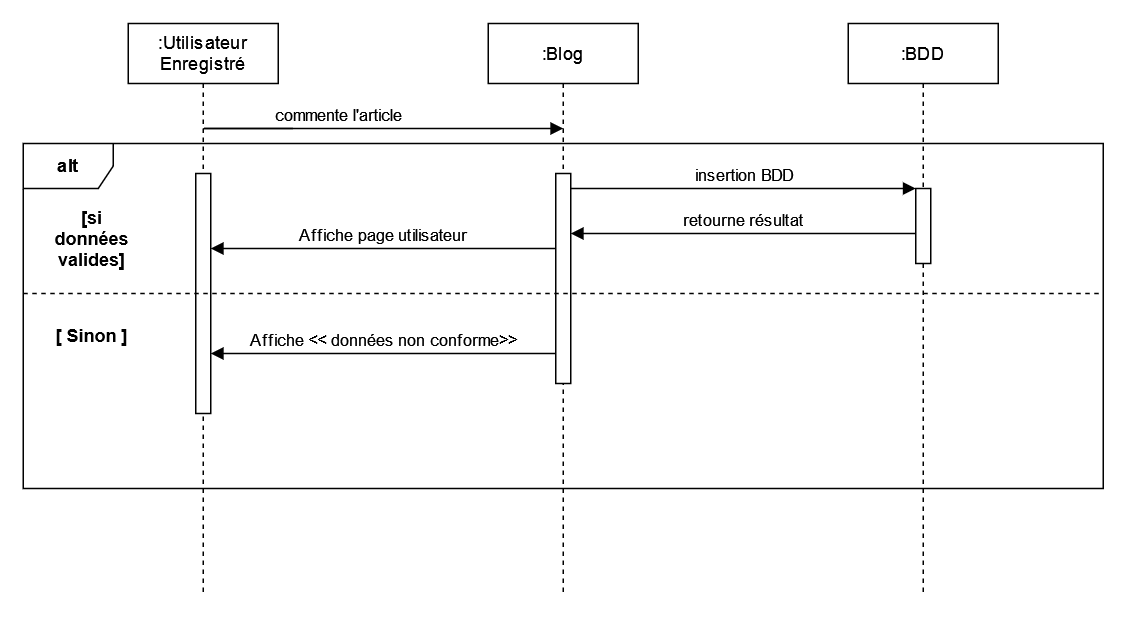

The diagram above was exported from draw.io. Its source (the exported page's mxGraphModel, read from the mxfile embedded in the PNG):
<mxGraphModel dx="2048" dy="761" grid="1" gridSize="10" guides="1" tooltips="1" connect="1" arrows="1" fold="1" page="1" pageScale="1" pageWidth="827" pageHeight="1169" math="0" shadow="0">
  <root>
    <mxCell id="0" />
    <mxCell id="1" parent="0" />
    <mxCell id="P9i2T6qKkfL9ldGjWRzU-1" value="&lt;div&gt;:Utilisateur&lt;/div&gt;&lt;div&gt;Enregistré&lt;br&gt;&lt;/div&gt;" style="shape=umlLifeline;perimeter=lifelinePerimeter;whiteSpace=wrap;html=1;container=1;dropTarget=0;collapsible=0;recursiveResize=0;outlineConnect=0;portConstraint=eastwest;newEdgeStyle={&quot;edgeStyle&quot;:&quot;elbowEdgeStyle&quot;,&quot;elbow&quot;:&quot;vertical&quot;,&quot;curved&quot;:0,&quot;rounded&quot;:0};" parent="1" vertex="1">
      <mxGeometry x="30" y="60" width="100" height="380" as="geometry" />
    </mxCell>
    <mxCell id="P9i2T6qKkfL9ldGjWRzU-4" value="" style="html=1;points=[];perimeter=orthogonalPerimeter;outlineConnect=0;targetShapes=umlLifeline;portConstraint=eastwest;newEdgeStyle={&quot;edgeStyle&quot;:&quot;elbowEdgeStyle&quot;,&quot;elbow&quot;:&quot;vertical&quot;,&quot;curved&quot;:0,&quot;rounded&quot;:0};" parent="P9i2T6qKkfL9ldGjWRzU-1" vertex="1">
      <mxGeometry x="45" y="100" width="10" height="160" as="geometry" />
    </mxCell>
    <mxCell id="P9i2T6qKkfL9ldGjWRzU-2" value=":Blog" style="shape=umlLifeline;perimeter=lifelinePerimeter;whiteSpace=wrap;html=1;container=1;dropTarget=0;collapsible=0;recursiveResize=0;outlineConnect=0;portConstraint=eastwest;newEdgeStyle={&quot;edgeStyle&quot;:&quot;elbowEdgeStyle&quot;,&quot;elbow&quot;:&quot;vertical&quot;,&quot;curved&quot;:0,&quot;rounded&quot;:0};" parent="1" vertex="1">
      <mxGeometry x="270" y="60" width="100" height="380" as="geometry" />
    </mxCell>
    <mxCell id="P9i2T6qKkfL9ldGjWRzU-5" value="" style="html=1;points=[];perimeter=orthogonalPerimeter;outlineConnect=0;targetShapes=umlLifeline;portConstraint=eastwest;newEdgeStyle={&quot;edgeStyle&quot;:&quot;elbowEdgeStyle&quot;,&quot;elbow&quot;:&quot;vertical&quot;,&quot;curved&quot;:0,&quot;rounded&quot;:0};" parent="P9i2T6qKkfL9ldGjWRzU-2" vertex="1">
      <mxGeometry x="45" y="100" width="10" height="140" as="geometry" />
    </mxCell>
    <mxCell id="P9i2T6qKkfL9ldGjWRzU-3" value=":BDD" style="shape=umlLifeline;perimeter=lifelinePerimeter;whiteSpace=wrap;html=1;container=1;dropTarget=0;collapsible=0;recursiveResize=0;outlineConnect=0;portConstraint=eastwest;newEdgeStyle={&quot;edgeStyle&quot;:&quot;elbowEdgeStyle&quot;,&quot;elbow&quot;:&quot;vertical&quot;,&quot;curved&quot;:0,&quot;rounded&quot;:0};" parent="1" vertex="1">
      <mxGeometry x="510" y="60" width="100" height="380" as="geometry" />
    </mxCell>
    <mxCell id="P9i2T6qKkfL9ldGjWRzU-12" value="" style="html=1;points=[];perimeter=orthogonalPerimeter;outlineConnect=0;targetShapes=umlLifeline;portConstraint=eastwest;newEdgeStyle={&quot;edgeStyle&quot;:&quot;elbowEdgeStyle&quot;,&quot;elbow&quot;:&quot;vertical&quot;,&quot;curved&quot;:0,&quot;rounded&quot;:0};" parent="P9i2T6qKkfL9ldGjWRzU-3" vertex="1">
      <mxGeometry x="45" y="110" width="10" height="50" as="geometry" />
    </mxCell>
    <mxCell id="P9i2T6qKkfL9ldGjWRzU-11" value="insertion BDD" style="html=1;verticalAlign=bottom;endArrow=block;edgeStyle=elbowEdgeStyle;elbow=vertical;curved=0;rounded=0;" parent="1" source="P9i2T6qKkfL9ldGjWRzU-5" target="P9i2T6qKkfL9ldGjWRzU-12" edge="1">
      <mxGeometry width="80" relative="1" as="geometry">
        <mxPoint x="330" y="170" as="sourcePoint" />
        <mxPoint x="480" y="170" as="targetPoint" />
        <Array as="points">
          <mxPoint x="410" y="170" />
          <mxPoint x="290" y="170" />
          <mxPoint x="320" y="170" />
          <mxPoint x="300" y="170" />
          <mxPoint x="280" y="170" />
        </Array>
      </mxGeometry>
    </mxCell>
    <mxCell id="P9i2T6qKkfL9ldGjWRzU-13" value="retourne résultat" style="html=1;verticalAlign=bottom;endArrow=block;edgeStyle=elbowEdgeStyle;elbow=vertical;curved=0;rounded=0;" parent="1" source="P9i2T6qKkfL9ldGjWRzU-12" target="P9i2T6qKkfL9ldGjWRzU-5" edge="1">
      <mxGeometry width="80" relative="1" as="geometry">
        <mxPoint x="550" y="200" as="sourcePoint" />
        <mxPoint x="430" y="200" as="targetPoint" />
        <Array as="points">
          <mxPoint x="490" y="200" />
        </Array>
      </mxGeometry>
    </mxCell>
    <mxCell id="P9i2T6qKkfL9ldGjWRzU-14" value="Affiche page utilisateur" style="html=1;verticalAlign=bottom;endArrow=block;edgeStyle=elbowEdgeStyle;elbow=vertical;curved=0;rounded=0;" parent="1" source="P9i2T6qKkfL9ldGjWRzU-5" target="P9i2T6qKkfL9ldGjWRzU-4" edge="1">
      <mxGeometry width="80" relative="1" as="geometry">
        <mxPoint x="310" y="210" as="sourcePoint" />
        <mxPoint x="90" y="210" as="targetPoint" />
        <Array as="points">
          <mxPoint x="255" y="210" />
        </Array>
      </mxGeometry>
    </mxCell>
    <mxCell id="P9i2T6qKkfL9ldGjWRzU-15" value="Affiche &amp;lt;&amp;lt; données non conforme&amp;gt;&amp;gt;" style="html=1;verticalAlign=bottom;endArrow=block;edgeStyle=elbowEdgeStyle;elbow=vertical;curved=0;rounded=0;" parent="1" source="P9i2T6qKkfL9ldGjWRzU-5" target="P9i2T6qKkfL9ldGjWRzU-4" edge="1">
      <mxGeometry width="80" relative="1" as="geometry">
        <mxPoint x="310" y="280" as="sourcePoint" />
        <mxPoint x="90" y="280" as="targetPoint" />
        <Array as="points">
          <mxPoint x="250" y="280" />
        </Array>
      </mxGeometry>
    </mxCell>
    <mxCell id="P9i2T6qKkfL9ldGjWRzU-16" value="&lt;b&gt;alt&lt;/b&gt;" style="shape=umlFrame;whiteSpace=wrap;html=1;pointerEvents=0;" parent="1" vertex="1">
      <mxGeometry x="-40" y="140" width="720" height="230" as="geometry" />
    </mxCell>
    <mxCell id="P9i2T6qKkfL9ldGjWRzU-18" value="[si &#10;données &#10;valides]" style="text;align=center;fontStyle=1;verticalAlign=middle;spacingLeft=3;spacingRight=3;strokeColor=none;rotatable=0;points=[[0,0.5],[1,0.5]];portConstraint=eastwest;" parent="1" vertex="1">
      <mxGeometry x="-34" y="190" width="80" height="26" as="geometry" />
    </mxCell>
    <mxCell id="P9i2T6qKkfL9ldGjWRzU-19" value="" style="endArrow=none;dashed=1;html=1;rounded=0;" parent="1" edge="1">
      <mxGeometry width="50" height="50" relative="1" as="geometry">
        <mxPoint x="-40" y="240" as="sourcePoint" />
        <mxPoint x="680" y="240" as="targetPoint" />
      </mxGeometry>
    </mxCell>
    <mxCell id="P9i2T6qKkfL9ldGjWRzU-20" value="[ Sinon ]&#10;" style="text;align=center;fontStyle=1;verticalAlign=middle;spacingLeft=3;spacingRight=3;strokeColor=none;rotatable=0;points=[[0,0.5],[1,0.5]];portConstraint=eastwest;" parent="1" vertex="1">
      <mxGeometry x="-34" y="262" width="80" height="26" as="geometry" />
    </mxCell>
    <mxCell id="P9i2T6qKkfL9ldGjWRzU-21" value="commente l'article" style="html=1;verticalAlign=bottom;endArrow=block;edgeStyle=elbowEdgeStyle;elbow=vertical;curved=0;rounded=0;" parent="1" edge="1">
      <mxGeometry width="80" relative="1" as="geometry">
        <mxPoint x="140" y="130" as="sourcePoint" />
        <mxPoint x="320" y="130" as="targetPoint" />
        <Array as="points">
          <mxPoint x="80" y="130" />
        </Array>
      </mxGeometry>
    </mxCell>
  </root>
</mxGraphModel>